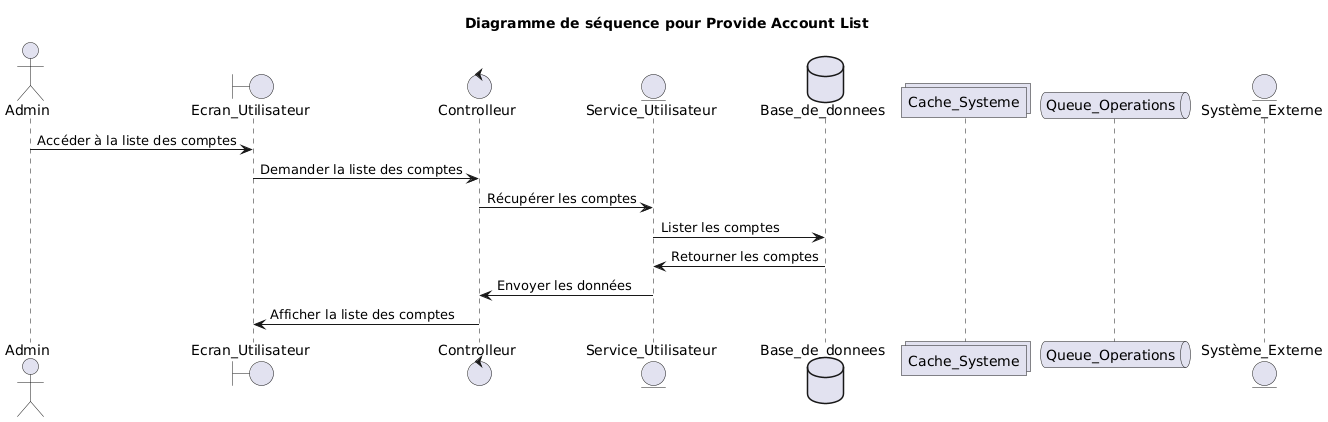

The diagram above was rendered by PlantUML. Its source (embedded in the PNG):
@startuml
title Diagramme de séquence pour Provide Account List
actor Admin
boundary Ecran_Utilisateur
control Controlleur
entity Service_Utilisateur
database Base_de_donnees
collections Cache_Systeme
queue Queue_Operations
entity Système_Externe
Admin -> Ecran_Utilisateur: Accéder à la liste des comptes
Ecran_Utilisateur -> Controlleur: Demander la liste des comptes
Controlleur -> Service_Utilisateur: Récupérer les comptes
Service_Utilisateur -> Base_de_donnees: Lister les comptes
Base_de_donnees -> Service_Utilisateur: Retourner les comptes
Service_Utilisateur -> Controlleur: Envoyer les données
Controlleur -> Ecran_Utilisateur: Afficher la liste des comptes
@enduml